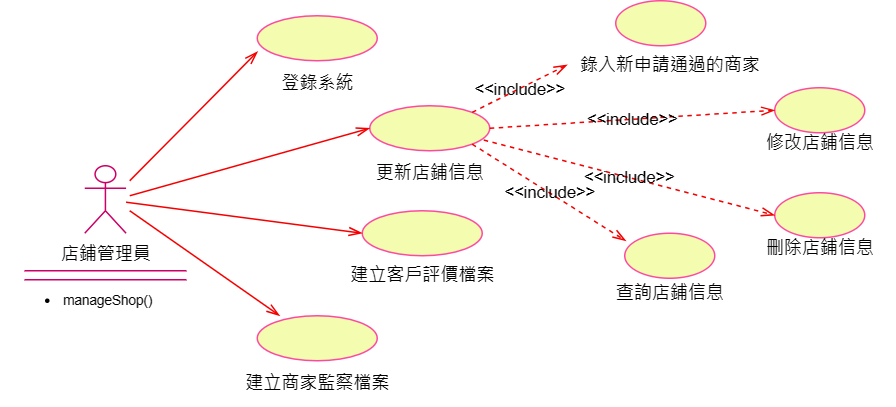

The diagram above was exported from draw.io. Its source (the exported page's mxGraphModel, read from the mxfile embedded in the PNG):
<mxGraphModel dx="1042" dy="535" grid="1" gridSize="10" guides="1" tooltips="1" connect="1" arrows="1" fold="1" page="1" pageScale="1" pageWidth="827" pageHeight="1169" math="0" shadow="0">
  <root>
    <mxCell id="0" />
    <mxCell id="1" parent="0" />
    <mxCell id="lPLTSruLbRJ7DyfgQH7m-1" value="店鋪管理員" style="shape=umlActor;verticalLabelPosition=bottom;verticalAlign=top;html=1;outlineConnect=0;aspect=fixed;strokeColor=#CC0066;" parent="1" vertex="1">
      <mxGeometry x="60" y="120" width="27.56" height="45" as="geometry" />
    </mxCell>
    <mxCell id="lPLTSruLbRJ7DyfgQH7m-16" value="" style="shape=partialRectangle;whiteSpace=wrap;html=1;left=0;right=0;fillColor=none;strokeColor=#CC0066;" parent="1" vertex="1">
      <mxGeometry x="20.279999999999973" y="190" width="107" height="6" as="geometry" />
    </mxCell>
    <mxCell id="lPLTSruLbRJ7DyfgQH7m-17" value="&lt;ul style=&quot;font-size: 9px;&quot;&gt;&lt;li style=&quot;font-size: 9px;&quot;&gt;manageShop()&lt;/li&gt;&lt;/ul&gt;" style="text;strokeColor=none;fillColor=none;html=1;whiteSpace=wrap;verticalAlign=middle;overflow=hidden;fontSize=9;" parent="1" vertex="1">
      <mxGeometry x="3.78" y="190" width="140" height="40" as="geometry" />
    </mxCell>
    <mxCell id="lPLTSruLbRJ7DyfgQH7m-19" value="" style="ellipse;whiteSpace=wrap;html=1;fillColor=#f4fdaf;strokeColor=#fd49a0;" parent="1" vertex="1">
      <mxGeometry x="250" y="80" width="80" height="30" as="geometry" />
    </mxCell>
    <mxCell id="lPLTSruLbRJ7DyfgQH7m-22" value="登錄系統" style="text;html=1;align=center;verticalAlign=middle;resizable=0;points=[];autosize=1;strokeColor=none;fillColor=none;" parent="1" vertex="1">
      <mxGeometry x="180" y="50" width="70" height="30" as="geometry" />
    </mxCell>
    <mxCell id="lPLTSruLbRJ7DyfgQH7m-23" value="更新店鋪信息" style="text;html=1;align=center;verticalAlign=middle;resizable=0;points=[];autosize=1;strokeColor=none;fillColor=none;" parent="1" vertex="1">
      <mxGeometry x="240" y="110" width="100" height="30" as="geometry" />
    </mxCell>
    <mxCell id="lPLTSruLbRJ7DyfgQH7m-24" value="建立客戶評價檔案" style="text;html=1;align=center;verticalAlign=middle;resizable=0;points=[];autosize=1;strokeColor=none;fillColor=none;" parent="1" vertex="1">
      <mxGeometry x="225" y="178" width="120" height="30" as="geometry" />
    </mxCell>
    <mxCell id="lPLTSruLbRJ7DyfgQH7m-25" value="" style="ellipse;whiteSpace=wrap;html=1;fillColor=#f4fdaf;strokeColor=#fd49a0;" parent="1" vertex="1">
      <mxGeometry x="245" y="150" width="80" height="30" as="geometry" />
    </mxCell>
    <mxCell id="lPLTSruLbRJ7DyfgQH7m-26" value="" style="ellipse;whiteSpace=wrap;html=1;fillColor=#f4fdaf;strokeColor=#fd49a0;" parent="1" vertex="1">
      <mxGeometry x="175" y="20" width="80" height="30" as="geometry" />
    </mxCell>
    <mxCell id="lPLTSruLbRJ7DyfgQH7m-27" value="" style="ellipse;whiteSpace=wrap;html=1;fillColor=#f4fdaf;strokeColor=#fd49a0;" parent="1" vertex="1">
      <mxGeometry x="175" y="220" width="80" height="30" as="geometry" />
    </mxCell>
    <mxCell id="lPLTSruLbRJ7DyfgQH7m-28" value="建立商家監察檔案" style="text;html=1;align=center;verticalAlign=middle;resizable=0;points=[];autosize=1;strokeColor=none;fillColor=none;" parent="1" vertex="1">
      <mxGeometry x="155" y="250" width="120" height="30" as="geometry" />
    </mxCell>
    <mxCell id="lPLTSruLbRJ7DyfgQH7m-29" value="" style="endArrow=openThin;endFill=0;endSize=7;html=1;rounded=0;entryX=0;entryY=0.5;entryDx=0;entryDy=0;strokeColor=#f50000;" parent="1" source="lPLTSruLbRJ7DyfgQH7m-1" target="lPLTSruLbRJ7DyfgQH7m-25" edge="1">
      <mxGeometry width="160" relative="1" as="geometry">
        <mxPoint x="90" y="150" as="sourcePoint" />
        <mxPoint x="250" y="142.16" as="targetPoint" />
      </mxGeometry>
    </mxCell>
    <mxCell id="lPLTSruLbRJ7DyfgQH7m-30" value="" style="endArrow=openThin;endFill=0;endSize=7;html=1;rounded=0;entryX=0.188;entryY=0;entryDx=0;entryDy=0;strokeColor=#f50000;entryPerimeter=0;" parent="1" target="lPLTSruLbRJ7DyfgQH7m-27" edge="1">
      <mxGeometry width="160" relative="1" as="geometry">
        <mxPoint x="90" y="150" as="sourcePoint" />
        <mxPoint x="242.56" y="176.42" as="targetPoint" />
      </mxGeometry>
    </mxCell>
    <mxCell id="lPLTSruLbRJ7DyfgQH7m-31" value="" style="endArrow=openThin;endFill=0;endSize=7;html=1;rounded=0;entryX=0;entryY=0.5;entryDx=0;entryDy=0;strokeColor=#f50000;" parent="1" target="lPLTSruLbRJ7DyfgQH7m-19" edge="1">
      <mxGeometry width="160" relative="1" as="geometry">
        <mxPoint x="90" y="140" as="sourcePoint" />
        <mxPoint x="245" y="153.92000000000002" as="targetPoint" />
      </mxGeometry>
    </mxCell>
    <mxCell id="lPLTSruLbRJ7DyfgQH7m-32" value="" style="endArrow=openThin;endFill=0;endSize=7;html=1;rounded=0;entryX=0.004;entryY=0.794;entryDx=0;entryDy=0;strokeColor=#f50000;entryPerimeter=0;" parent="1" target="lPLTSruLbRJ7DyfgQH7m-26" edge="1">
      <mxGeometry width="160" relative="1" as="geometry">
        <mxPoint x="90" y="130" as="sourcePoint" />
        <mxPoint x="242.56" y="150" as="targetPoint" />
      </mxGeometry>
    </mxCell>
    <mxCell id="lPLTSruLbRJ7DyfgQH7m-33" value="" style="ellipse;whiteSpace=wrap;html=1;fillColor=#f4fdaf;strokeColor=#fd49a0;" parent="1" vertex="1">
      <mxGeometry x="414" y="10" width="60" height="30" as="geometry" />
    </mxCell>
    <mxCell id="lPLTSruLbRJ7DyfgQH7m-34" value="錄入新申請通過的商家" style="text;html=1;align=center;verticalAlign=middle;resizable=0;points=[];autosize=1;strokeColor=none;fillColor=none;" parent="1" vertex="1">
      <mxGeometry x="380" y="38" width="140" height="30" as="geometry" />
    </mxCell>
    <mxCell id="lPLTSruLbRJ7DyfgQH7m-35" value="" style="ellipse;whiteSpace=wrap;html=1;fillColor=#f4fdaf;strokeColor=#fd49a0;" parent="1" vertex="1">
      <mxGeometry x="520" y="68" width="60" height="30" as="geometry" />
    </mxCell>
    <mxCell id="lPLTSruLbRJ7DyfgQH7m-36" value="修改店鋪信息" style="text;html=1;align=center;verticalAlign=middle;resizable=0;points=[];autosize=1;strokeColor=none;fillColor=none;" parent="1" vertex="1">
      <mxGeometry x="500" y="90" width="100" height="30" as="geometry" />
    </mxCell>
    <mxCell id="lPLTSruLbRJ7DyfgQH7m-37" value="" style="ellipse;whiteSpace=wrap;html=1;fillColor=#f4fdaf;strokeColor=#fd49a0;" parent="1" vertex="1">
      <mxGeometry x="520" y="138" width="60" height="30" as="geometry" />
    </mxCell>
    <mxCell id="lPLTSruLbRJ7DyfgQH7m-38" value="刪除店鋪信息" style="text;html=1;align=center;verticalAlign=middle;resizable=0;points=[];autosize=1;strokeColor=none;fillColor=none;" parent="1" vertex="1">
      <mxGeometry x="500" y="160" width="100" height="30" as="geometry" />
    </mxCell>
    <mxCell id="lPLTSruLbRJ7DyfgQH7m-39" value="" style="ellipse;whiteSpace=wrap;html=1;fillColor=#f4fdaf;strokeColor=#fd49a0;" parent="1" vertex="1">
      <mxGeometry x="420" y="165" width="60" height="30" as="geometry" />
    </mxCell>
    <mxCell id="lPLTSruLbRJ7DyfgQH7m-40" value="查詢店鋪信息" style="text;html=1;align=center;verticalAlign=middle;resizable=0;points=[];autosize=1;strokeColor=none;fillColor=none;" parent="1" vertex="1">
      <mxGeometry x="400" y="190" width="100" height="30" as="geometry" />
    </mxCell>
    <mxCell id="lPLTSruLbRJ7DyfgQH7m-42" value="&amp;lt;&amp;lt;include&amp;gt;&amp;gt;" style="endArrow=openThin;endSize=7;dashed=1;html=1;rounded=0;strokeColor=#f50000;endFill=0;labelBackgroundColor=none;entryX=0.012;entryY=0.489;entryDx=0;entryDy=0;entryPerimeter=0;exitX=1;exitY=0;exitDx=0;exitDy=0;" parent="1" source="lPLTSruLbRJ7DyfgQH7m-19" target="lPLTSruLbRJ7DyfgQH7m-34" edge="1">
      <mxGeometry width="160" relative="1" as="geometry">
        <mxPoint x="325" y="90" as="sourcePoint" />
        <mxPoint x="380" y="50" as="targetPoint" />
      </mxGeometry>
    </mxCell>
    <mxCell id="lPLTSruLbRJ7DyfgQH7m-43" value="&amp;lt;&amp;lt;include&amp;gt;&amp;gt;" style="endArrow=openThin;endSize=7;dashed=1;html=1;rounded=0;strokeColor=#f50000;endFill=0;labelBackgroundColor=none;exitX=1;exitY=0.5;exitDx=0;exitDy=0;entryX=0;entryY=0.5;entryDx=0;entryDy=0;" parent="1" source="lPLTSruLbRJ7DyfgQH7m-19" target="lPLTSruLbRJ7DyfgQH7m-35" edge="1">
      <mxGeometry width="160" relative="1" as="geometry">
        <mxPoint x="335" y="100" as="sourcePoint" />
        <mxPoint x="390" y="60" as="targetPoint" />
      </mxGeometry>
    </mxCell>
    <mxCell id="lPLTSruLbRJ7DyfgQH7m-44" value="&amp;lt;&amp;lt;include&amp;gt;&amp;gt;" style="endArrow=openThin;endSize=7;dashed=1;html=1;rounded=0;strokeColor=#f50000;endFill=0;labelBackgroundColor=none;exitX=0.95;exitY=0.762;exitDx=0;exitDy=0;exitPerimeter=0;entryX=0;entryY=0.5;entryDx=0;entryDy=0;" parent="1" source="lPLTSruLbRJ7DyfgQH7m-19" target="lPLTSruLbRJ7DyfgQH7m-37" edge="1">
      <mxGeometry width="160" relative="1" as="geometry">
        <mxPoint x="345" y="110" as="sourcePoint" />
        <mxPoint x="400" y="70" as="targetPoint" />
      </mxGeometry>
    </mxCell>
    <mxCell id="lPLTSruLbRJ7DyfgQH7m-45" value="&amp;lt;&amp;lt;include&amp;gt;&amp;gt;" style="endArrow=openThin;endSize=7;dashed=1;html=1;rounded=0;strokeColor=#f50000;endFill=0;labelBackgroundColor=none;exitX=1;exitY=1;exitDx=0;exitDy=0;entryX=0.014;entryY=0.172;entryDx=0;entryDy=0;entryPerimeter=0;" parent="1" source="lPLTSruLbRJ7DyfgQH7m-19" target="lPLTSruLbRJ7DyfgQH7m-39" edge="1">
      <mxGeometry width="160" relative="1" as="geometry">
        <mxPoint x="355" y="120" as="sourcePoint" />
        <mxPoint x="410" y="80" as="targetPoint" />
      </mxGeometry>
    </mxCell>
  </root>
</mxGraphModel>